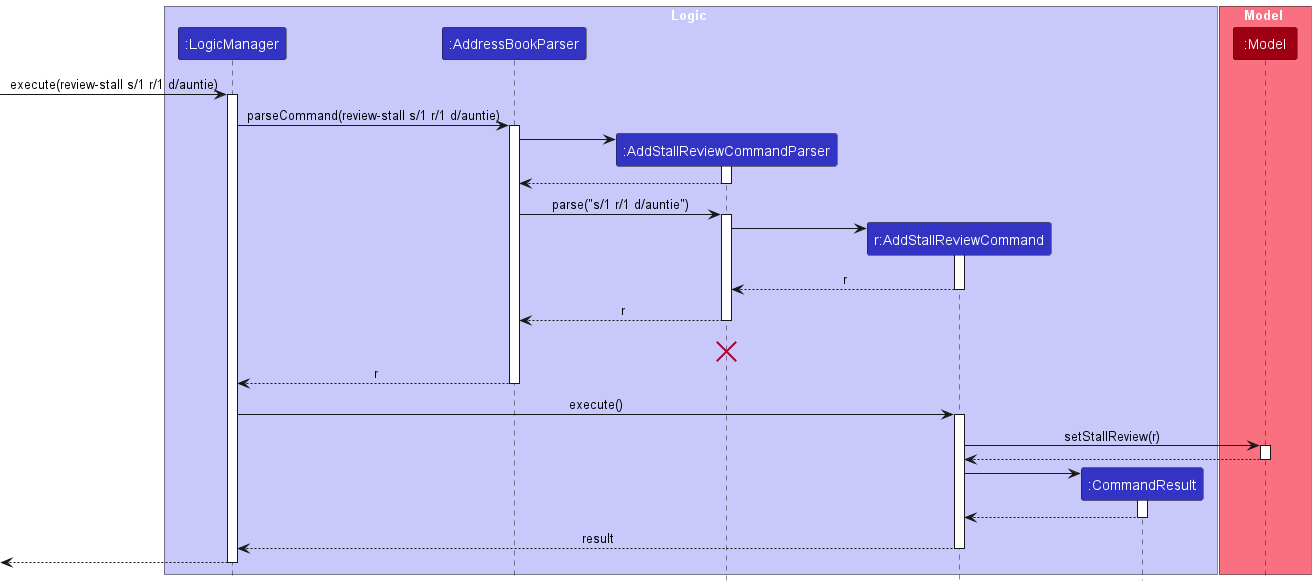

The diagram above was rendered by PlantUML. Its source (embedded in the PNG):
@startuml
!include style.puml
skinparam ArrowFontStyle plain

box Logic LOGIC_COLOR_T1
participant ":LogicManager" as LogicManager LOGIC_COLOR
participant ":AddressBookParser" as AddressBookParser LOGIC_COLOR
participant ":AddStallReviewCommandParser"  as AddStallReviewCommandParser LOGIC_COLOR
participant "r:AddStallReviewCommand" as AddStallReviewCommand LOGIC_COLOR
participant ":CommandResult" as CommandResult LOGIC_COLOR
end box

box Model MODEL_COLOR_T1
participant ":Model" as Model MODEL_COLOR
[-> LogicManager : execute(review-stall s/1 r/1 d/auntie)
activate LogicManager


LogicManager -> AddressBookParser : parseCommand(review-stall s/1 r/1 d/auntie)
activate AddressBookParser

create AddStallReviewCommandParser
AddressBookParser -> AddStallReviewCommandParser
activate AddStallReviewCommandParser

AddStallReviewCommandParser --> AddressBookParser
deactivate AddStallReviewCommandParser

AddressBookParser -> AddStallReviewCommandParser : parse("s/1 r/1 d/auntie")
activate AddStallReviewCommandParser

create AddStallReviewCommand
AddStallReviewCommandParser -> AddStallReviewCommand
activate AddStallReviewCommand

AddStallReviewCommand --> AddStallReviewCommandParser : r
deactivate AddStallReviewCommand

AddStallReviewCommandParser --> AddressBookParser: r
deactivate AddStallReviewCommandParser
'Hidden arrow to position the destroy marker below the end of the activation bar.
AddStallReviewCommandParser -[hidden]-> AddressBookParser: r
destroy AddStallReviewCommandParser


AddressBookParser --> LogicManager : r
deactivate AddressBookParser

LogicManager -> AddStallReviewCommand : execute()
activate AddStallReviewCommand


AddStallReviewCommand -> Model : setStallReview(r)
activate Model

Model --> AddStallReviewCommand
deactivate Model

create CommandResult
AddStallReviewCommand -> CommandResult
activate CommandResult

CommandResult --> AddStallReviewCommand
deactivate CommandResult

AddStallReviewCommand --> LogicManager : result
deactivate AddStallReviewCommand



[<--LogicManager
deactivate LogicManager
@enduml